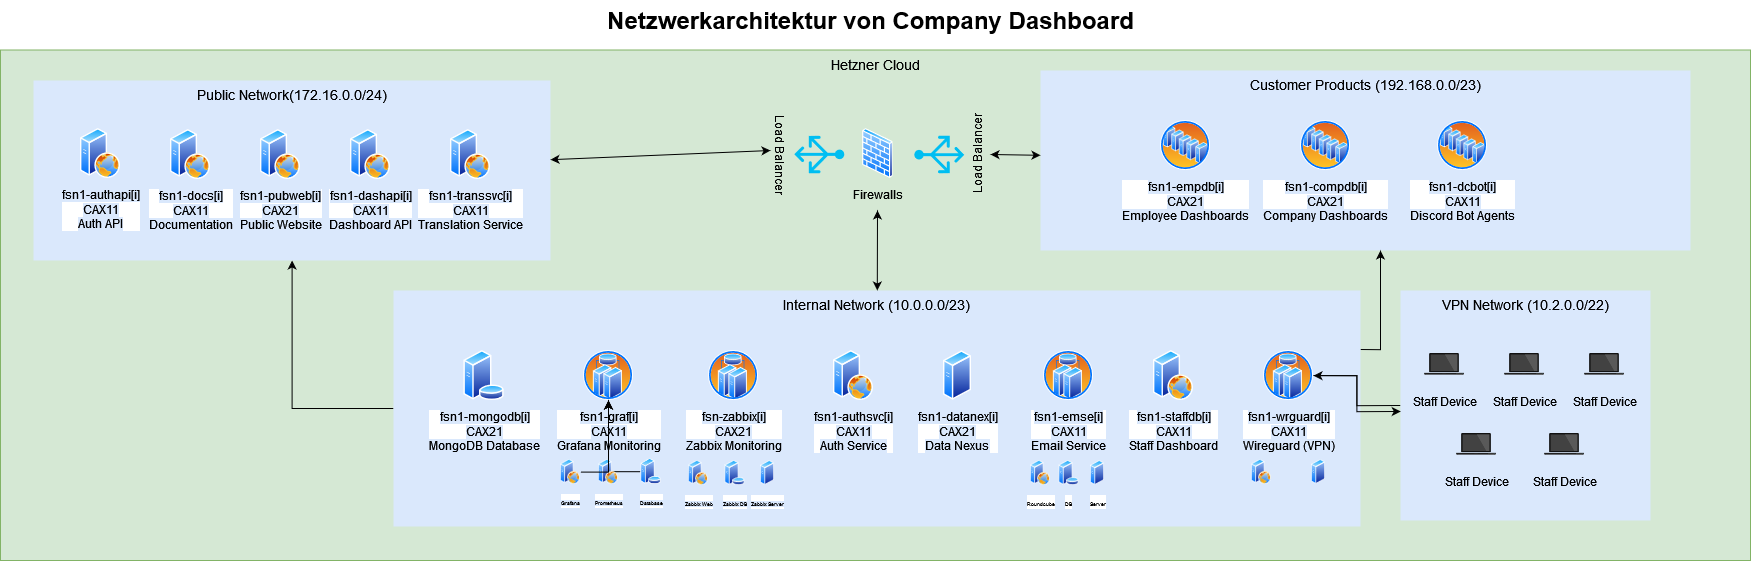

The diagram above was exported from draw.io. Its source (the exported page's mxGraphModel, read from the mxfile embedded in the PNG):
<mxGraphModel dx="5800" dy="2984" grid="1" gridSize="10" guides="1" tooltips="1" connect="1" arrows="1" fold="1" page="1" pageScale="1.5" pageWidth="1169" pageHeight="826" background="none" math="0" shadow="0">
  <root>
    <mxCell id="0" style=";html=1;" />
    <mxCell id="1" style=";html=1;" parent="0" />
    <mxCell id="wr1fqfm169Wr6IHJtYNI-1" value="Hetzner Cloud" style="whiteSpace=wrap;html=1;fillColor=#d5e8d4;fontSize=14;strokeColor=#82b366;verticalAlign=top;" vertex="1" parent="1">
      <mxGeometry y="89.5" width="1750" height="510.5" as="geometry" />
    </mxCell>
    <mxCell id="1257a543d1cacc4b-44" value="Customer Products (192.168.0.0/23)" style="whiteSpace=wrap;html=1;fillColor=#dae8fc;fontSize=14;strokeColor=none;verticalAlign=top;" parent="1" vertex="1">
      <mxGeometry x="1040" y="110" width="650" height="180" as="geometry" />
    </mxCell>
    <mxCell id="wr1fqfm169Wr6IHJtYNI-54" style="edgeStyle=orthogonalEdgeStyle;rounded=0;orthogonalLoop=1;jettySize=auto;html=1;exitX=0;exitY=0.5;exitDx=0;exitDy=0;" edge="1" parent="1" source="1257a543d1cacc4b-43" target="wr1fqfm169Wr6IHJtYNI-12">
      <mxGeometry relative="1" as="geometry" />
    </mxCell>
    <mxCell id="wr1fqfm169Wr6IHJtYNI-57" style="edgeStyle=orthogonalEdgeStyle;rounded=0;orthogonalLoop=1;jettySize=auto;html=1;exitX=1;exitY=0.25;exitDx=0;exitDy=0;" edge="1" parent="1" source="1257a543d1cacc4b-43" target="1257a543d1cacc4b-44">
      <mxGeometry relative="1" as="geometry">
        <Array as="points">
          <mxPoint x="1380" y="389" />
        </Array>
      </mxGeometry>
    </mxCell>
    <mxCell id="1257a543d1cacc4b-43" value="Internal Network (10.0.0.0/23)" style="whiteSpace=wrap;html=1;fillColor=#dae8fc;fontSize=14;strokeColor=none;verticalAlign=top;" parent="1" vertex="1">
      <mxGeometry x="393" y="330" width="967" height="236" as="geometry" />
    </mxCell>
    <mxCell id="1257a543d1cacc4b-52" value="Netzwerkarchitektur von Company Dashboard" style="text;strokeColor=none;fillColor=none;html=1;fontSize=24;fontStyle=1;verticalAlign=middle;align=center;" parent="1" vertex="1">
      <mxGeometry x="160" y="40" width="1420" height="40" as="geometry" />
    </mxCell>
    <mxCell id="wr1fqfm169Wr6IHJtYNI-2" value="&lt;div&gt;&lt;span style=&quot;background-color: rgb(218, 232, 252);&quot;&gt;fsn1-mongodb[i]&lt;/span&gt;&lt;/div&gt;&lt;div&gt;&lt;span style=&quot;background-color: rgb(218, 232, 252);&quot;&gt;CAX21&lt;/span&gt;&lt;/div&gt;&lt;div&gt;&lt;span style=&quot;background-color: rgb(218, 232, 252);&quot;&gt;MongoDB Database&lt;br&gt;&lt;/span&gt;&lt;/div&gt;" style="image;aspect=fixed;perimeter=ellipsePerimeter;html=1;align=center;shadow=0;dashed=0;spacingTop=3;image=img/lib/active_directory/database_server.svg;" vertex="1" parent="1">
      <mxGeometry x="463" y="390" width="41" height="50" as="geometry" />
    </mxCell>
    <mxCell id="wr1fqfm169Wr6IHJtYNI-3" value="&lt;div&gt;&lt;span style=&quot;background-color: rgb(218, 232, 252);&quot;&gt;fsn1-graf[i]&lt;/span&gt;&lt;/div&gt;&lt;div&gt;&lt;span style=&quot;background-color: rgb(218, 232, 252);&quot;&gt;CAX11&lt;/span&gt;&lt;/div&gt;&lt;div&gt;&lt;span style=&quot;background-color: rgb(218, 232, 252);&quot;&gt;Grafana Monitoring&lt;br&gt;&lt;/span&gt;&lt;/div&gt;" style="image;aspect=fixed;perimeter=ellipsePerimeter;html=1;align=center;shadow=0;dashed=0;spacingTop=3;image=img/lib/active_directory/cluster_server.svg;" vertex="1" parent="1">
      <mxGeometry x="583" y="390" width="50" height="50" as="geometry" />
    </mxCell>
    <mxCell id="wr1fqfm169Wr6IHJtYNI-4" value="&lt;div&gt;&lt;span style=&quot;background-color: rgb(218, 232, 252);&quot;&gt;fsn-zabbix[i]&lt;/span&gt;&lt;/div&gt;&lt;div&gt;&lt;span style=&quot;background-color: rgb(218, 232, 252);&quot;&gt;CAX21&lt;/span&gt;&lt;/div&gt;&lt;div&gt;&lt;span style=&quot;background-color: rgb(218, 232, 252);&quot;&gt;Zabbix Monitoring&lt;br&gt;&lt;/span&gt;&lt;/div&gt;" style="image;aspect=fixed;perimeter=ellipsePerimeter;html=1;align=center;shadow=0;dashed=0;spacingTop=3;image=img/lib/active_directory/cluster_server.svg;" vertex="1" parent="1">
      <mxGeometry x="708" y="390" width="50" height="50" as="geometry" />
    </mxCell>
    <mxCell id="wr1fqfm169Wr6IHJtYNI-5" value="&lt;div&gt;&lt;span style=&quot;background-color: rgb(218, 232, 252);&quot;&gt;fsn1-authsvc[i]&lt;/span&gt;&lt;/div&gt;&lt;div&gt;&lt;span style=&quot;background-color: rgb(218, 232, 252);&quot;&gt;CAX11&lt;/span&gt;&lt;/div&gt;&lt;div&gt;&lt;span style=&quot;background-color: rgb(218, 232, 252);&quot;&gt;Auth Service&lt;br&gt;&lt;/span&gt;&lt;/div&gt;" style="image;aspect=fixed;perimeter=ellipsePerimeter;html=1;align=center;shadow=0;dashed=0;spacingTop=3;image=img/lib/active_directory/web_server.svg;" vertex="1" parent="1">
      <mxGeometry x="833" y="390" width="40" height="50" as="geometry" />
    </mxCell>
    <mxCell id="wr1fqfm169Wr6IHJtYNI-8" value="&lt;div&gt;&lt;span style=&quot;background-color: rgb(218, 232, 252);&quot;&gt;fsn1-datanex[i]&lt;/span&gt;&lt;/div&gt;&lt;div&gt;&lt;span style=&quot;background-color: rgb(218, 232, 252);&quot;&gt;CAX21&lt;/span&gt;&lt;/div&gt;&lt;div&gt;&lt;span style=&quot;background-color: rgb(218, 232, 252);&quot;&gt;Data Nexus&lt;br&gt;&lt;/span&gt;&lt;/div&gt;" style="image;aspect=fixed;perimeter=ellipsePerimeter;html=1;align=center;shadow=0;dashed=0;spacingTop=3;image=img/lib/active_directory/generic_server.svg;" vertex="1" parent="1">
      <mxGeometry x="943" y="390" width="28.000000000000004" height="50" as="geometry" />
    </mxCell>
    <mxCell id="wr1fqfm169Wr6IHJtYNI-9" value="&lt;div&gt;&lt;span style=&quot;background-color: rgb(218, 232, 252);&quot;&gt;fsn1-emse[i]&lt;/span&gt;&lt;/div&gt;&lt;div&gt;&lt;span style=&quot;background-color: rgb(218, 232, 252);&quot;&gt;CAX11&lt;/span&gt;&lt;/div&gt;&lt;div&gt;&lt;span style=&quot;background-color: rgb(218, 232, 252);&quot;&gt;Email Service&lt;br&gt;&lt;/span&gt;&lt;/div&gt;" style="image;aspect=fixed;perimeter=ellipsePerimeter;html=1;align=center;shadow=0;dashed=0;spacingTop=3;image=img/lib/active_directory/cluster_server.svg;" vertex="1" parent="1">
      <mxGeometry x="1043" y="390" width="50" height="50" as="geometry" />
    </mxCell>
    <mxCell id="wr1fqfm169Wr6IHJtYNI-10" value="&lt;div&gt;&lt;span style=&quot;background-color: rgb(218, 232, 252);&quot;&gt;fsn1-staffdb[i]&lt;/span&gt;&lt;/div&gt;&lt;div&gt;&lt;span style=&quot;background-color: rgb(218, 232, 252);&quot;&gt;CAX11&lt;/span&gt;&lt;/div&gt;&lt;div&gt;&lt;span style=&quot;background-color: rgb(218, 232, 252);&quot;&gt;Staff Dashboard&lt;br&gt;&lt;/span&gt;&lt;/div&gt;" style="image;aspect=fixed;perimeter=ellipsePerimeter;html=1;align=center;shadow=0;dashed=0;spacingTop=3;image=img/lib/active_directory/web_server.svg;" vertex="1" parent="1">
      <mxGeometry x="1153" y="390" width="40" height="50" as="geometry" />
    </mxCell>
    <mxCell id="wr1fqfm169Wr6IHJtYNI-55" style="edgeStyle=orthogonalEdgeStyle;rounded=0;orthogonalLoop=1;jettySize=auto;html=1;exitX=1;exitY=0.5;exitDx=0;exitDy=0;entryX=0.001;entryY=0.526;entryDx=0;entryDy=0;entryPerimeter=0;" edge="1" parent="1" source="wr1fqfm169Wr6IHJtYNI-11" target="wr1fqfm169Wr6IHJtYNI-13">
      <mxGeometry relative="1" as="geometry" />
    </mxCell>
    <mxCell id="wr1fqfm169Wr6IHJtYNI-11" value="&lt;div&gt;&lt;span style=&quot;background-color: rgb(218, 232, 252);&quot;&gt;fsn1-wrguard[i]&lt;/span&gt;&lt;/div&gt;&lt;div&gt;&lt;span style=&quot;background-color: rgb(218, 232, 252);&quot;&gt;CAX11&lt;/span&gt;&lt;/div&gt;&lt;div&gt;&lt;span style=&quot;background-color: rgb(218, 232, 252);&quot;&gt;Wireguard (VPN)&lt;br&gt;&lt;/span&gt;&lt;/div&gt;" style="image;aspect=fixed;perimeter=ellipsePerimeter;html=1;align=center;shadow=0;dashed=0;spacingTop=3;image=img/lib/active_directory/cluster_server.svg;" vertex="1" parent="1">
      <mxGeometry x="1263" y="390" width="50" height="50" as="geometry" />
    </mxCell>
    <mxCell id="wr1fqfm169Wr6IHJtYNI-12" value="Public Network(172.16.0.0/24)" style="whiteSpace=wrap;html=1;fillColor=#dae8fc;fontSize=14;strokeColor=none;verticalAlign=top;" vertex="1" parent="1">
      <mxGeometry x="33" y="120" width="517" height="180" as="geometry" />
    </mxCell>
    <mxCell id="wr1fqfm169Wr6IHJtYNI-56" style="edgeStyle=orthogonalEdgeStyle;rounded=0;orthogonalLoop=1;jettySize=auto;html=1;exitX=0;exitY=0.5;exitDx=0;exitDy=0;" edge="1" parent="1" source="wr1fqfm169Wr6IHJtYNI-13" target="wr1fqfm169Wr6IHJtYNI-11">
      <mxGeometry relative="1" as="geometry" />
    </mxCell>
    <mxCell id="wr1fqfm169Wr6IHJtYNI-13" value="VPN Network (10.2.0.0/22)" style="whiteSpace=wrap;html=1;fillColor=#dae8fc;fontSize=14;strokeColor=none;verticalAlign=top;" vertex="1" parent="1">
      <mxGeometry x="1400" y="330" width="250" height="230" as="geometry" />
    </mxCell>
    <mxCell id="wr1fqfm169Wr6IHJtYNI-14" value="&lt;div&gt;&lt;span style=&quot;background-color: rgb(218, 232, 252);&quot;&gt;fsn1-dcbot[i]&lt;/span&gt;&lt;/div&gt;&lt;div&gt;&lt;span style=&quot;background-color: rgb(218, 232, 252);&quot;&gt;CAX11&lt;/span&gt;&lt;/div&gt;&lt;div&gt;&lt;span style=&quot;background-color: rgb(218, 232, 252);&quot;&gt;Discord Bot Agents&lt;br&gt;&lt;/span&gt;&lt;/div&gt;" style="image;aspect=fixed;perimeter=ellipsePerimeter;html=1;align=center;shadow=0;dashed=0;spacingTop=3;image=img/lib/active_directory/server_farm.svg;" vertex="1" parent="1">
      <mxGeometry x="1437" y="160" width="50" height="50" as="geometry" />
    </mxCell>
    <mxCell id="wr1fqfm169Wr6IHJtYNI-15" value="&lt;div&gt;&lt;span style=&quot;background-color: rgb(218, 232, 252);&quot;&gt;fsn1-compdb[i]&lt;/span&gt;&lt;/div&gt;&lt;div&gt;&lt;span style=&quot;background-color: rgb(218, 232, 252);&quot;&gt;CAX21&lt;/span&gt;&lt;/div&gt;&lt;div&gt;&lt;span style=&quot;background-color: rgb(218, 232, 252);&quot;&gt;Company Dashboards&lt;br&gt;&lt;/span&gt;&lt;/div&gt;" style="image;aspect=fixed;perimeter=ellipsePerimeter;html=1;align=center;shadow=0;dashed=0;spacingTop=3;image=img/lib/active_directory/server_farm.svg;" vertex="1" parent="1">
      <mxGeometry x="1300" y="160" width="50" height="50" as="geometry" />
    </mxCell>
    <mxCell id="wr1fqfm169Wr6IHJtYNI-16" value="&lt;div&gt;&lt;span style=&quot;background-color: rgb(218, 232, 252);&quot;&gt;fsn1-empdb[i]&lt;/span&gt;&lt;/div&gt;&lt;div&gt;&lt;span style=&quot;background-color: rgb(218, 232, 252);&quot;&gt;CAX21&lt;/span&gt;&lt;/div&gt;&lt;div&gt;&lt;span style=&quot;background-color: rgb(218, 232, 252);&quot;&gt;Employee Dashboards&lt;br&gt;&lt;/span&gt;&lt;/div&gt;" style="image;aspect=fixed;perimeter=ellipsePerimeter;html=1;align=center;shadow=0;dashed=0;spacingTop=3;image=img/lib/active_directory/server_farm.svg;" vertex="1" parent="1">
      <mxGeometry x="1160" y="160" width="50" height="50" as="geometry" />
    </mxCell>
    <mxCell id="wr1fqfm169Wr6IHJtYNI-18" value="&lt;span style=&quot;background-color: rgb(218, 232, 252);&quot;&gt;Staff Device&lt;/span&gt;" style="shape=image;html=1;verticalAlign=top;verticalLabelPosition=bottom;labelBackgroundColor=#ffffff;imageAspect=0;aspect=fixed;image=https://cdn0.iconfinder.com/data/icons/devices-42/512/Laptop-128.png" vertex="1" parent="1">
      <mxGeometry x="1420" y="380" width="48" height="48" as="geometry" />
    </mxCell>
    <mxCell id="wr1fqfm169Wr6IHJtYNI-19" value="&lt;span style=&quot;background-color: rgb(218, 232, 252);&quot;&gt;Staff Device&lt;/span&gt;" style="shape=image;html=1;verticalAlign=top;verticalLabelPosition=bottom;labelBackgroundColor=#ffffff;imageAspect=0;aspect=fixed;image=https://cdn0.iconfinder.com/data/icons/devices-42/512/Laptop-128.png" vertex="1" parent="1">
      <mxGeometry x="1500" y="380" width="48" height="48" as="geometry" />
    </mxCell>
    <mxCell id="wr1fqfm169Wr6IHJtYNI-20" value="&lt;span style=&quot;background-color: rgb(218, 232, 252);&quot;&gt;Staff Device&lt;/span&gt;" style="shape=image;html=1;verticalAlign=top;verticalLabelPosition=bottom;labelBackgroundColor=#ffffff;imageAspect=0;aspect=fixed;image=https://cdn0.iconfinder.com/data/icons/devices-42/512/Laptop-128.png" vertex="1" parent="1">
      <mxGeometry x="1580" y="380" width="48" height="48" as="geometry" />
    </mxCell>
    <mxCell id="wr1fqfm169Wr6IHJtYNI-22" value="&lt;div&gt;&lt;span style=&quot;background-color: rgb(218, 232, 252);&quot;&gt;fsn1-authapi[i]&lt;/span&gt;&lt;/div&gt;&lt;div&gt;&lt;span style=&quot;background-color: rgb(218, 232, 252);&quot;&gt;CAX11&lt;/span&gt;&lt;/div&gt;&lt;div&gt;&lt;span style=&quot;background-color: rgb(218, 232, 252);&quot;&gt;Auth API&lt;br&gt;&lt;/span&gt;&lt;/div&gt;" style="image;aspect=fixed;perimeter=ellipsePerimeter;html=1;align=center;shadow=0;dashed=0;spacingTop=3;image=img/lib/active_directory/web_server.svg;" vertex="1" parent="1">
      <mxGeometry x="80" y="168" width="40" height="50" as="geometry" />
    </mxCell>
    <mxCell id="wr1fqfm169Wr6IHJtYNI-23" value="&lt;div&gt;&lt;span style=&quot;background-color: rgb(218, 232, 252);&quot;&gt;fsn1-dashapi[i]&lt;/span&gt;&lt;/div&gt;&lt;div&gt;&lt;span style=&quot;background-color: rgb(218, 232, 252);&quot;&gt;CAX11&lt;/span&gt;&lt;/div&gt;&lt;div&gt;&lt;span style=&quot;background-color: rgb(218, 232, 252);&quot;&gt;Dashboard API&lt;br&gt;&lt;/span&gt;&lt;/div&gt;" style="image;aspect=fixed;perimeter=ellipsePerimeter;html=1;align=center;shadow=0;dashed=0;spacingTop=3;image=img/lib/active_directory/web_server.svg;" vertex="1" parent="1">
      <mxGeometry x="350" y="169" width="40" height="50" as="geometry" />
    </mxCell>
    <mxCell id="wr1fqfm169Wr6IHJtYNI-24" value="&lt;div&gt;&lt;span style=&quot;background-color: rgb(218, 232, 252);&quot;&gt;fsn1-transsvc[i]&lt;/span&gt;&lt;/div&gt;&lt;div&gt;&lt;span style=&quot;background-color: rgb(218, 232, 252);&quot;&gt;CAX11&lt;/span&gt;&lt;/div&gt;&lt;div&gt;&lt;span style=&quot;background-color: rgb(218, 232, 252);&quot;&gt;Translation Service&lt;br&gt;&lt;/span&gt;&lt;/div&gt;" style="image;aspect=fixed;perimeter=ellipsePerimeter;html=1;align=center;shadow=0;dashed=0;spacingTop=3;image=img/lib/active_directory/web_server.svg;" vertex="1" parent="1">
      <mxGeometry x="450" y="169" width="40" height="50" as="geometry" />
    </mxCell>
    <mxCell id="wr1fqfm169Wr6IHJtYNI-25" value="&lt;div&gt;&lt;span style=&quot;background-color: rgb(218, 232, 252);&quot;&gt;fsn1-pubweb[i]&lt;/span&gt;&lt;/div&gt;&lt;div&gt;&lt;span style=&quot;background-color: rgb(218, 232, 252);&quot;&gt;CAX21&lt;/span&gt;&lt;/div&gt;&lt;div&gt;&lt;span style=&quot;background-color: rgb(218, 232, 252);&quot;&gt;Public Website&lt;br&gt;&lt;/span&gt;&lt;/div&gt;" style="image;aspect=fixed;perimeter=ellipsePerimeter;html=1;align=center;shadow=0;dashed=0;spacingTop=3;image=img/lib/active_directory/web_server.svg;" vertex="1" parent="1">
      <mxGeometry x="260" y="169" width="40" height="50" as="geometry" />
    </mxCell>
    <mxCell id="wr1fqfm169Wr6IHJtYNI-26" value="&lt;div&gt;&lt;span style=&quot;background-color: rgb(218, 232, 252);&quot;&gt;fsn1-docs[i]&lt;/span&gt;&lt;/div&gt;&lt;div&gt;&lt;span style=&quot;background-color: rgb(218, 232, 252);&quot;&gt;CAX11&lt;/span&gt;&lt;/div&gt;&lt;div&gt;&lt;span style=&quot;background-color: rgb(218, 232, 252);&quot;&gt;Documentation&lt;br&gt;&lt;/span&gt;&lt;/div&gt;" style="image;aspect=fixed;perimeter=ellipsePerimeter;html=1;align=center;shadow=0;dashed=0;spacingTop=3;image=img/lib/active_directory/web_server.svg;" vertex="1" parent="1">
      <mxGeometry x="170" y="169" width="40" height="50" as="geometry" />
    </mxCell>
    <mxCell id="wr1fqfm169Wr6IHJtYNI-27" value="&lt;span style=&quot;background-color: rgb(213, 232, 212);&quot;&gt;Firewalls&lt;/span&gt;" style="image;aspect=fixed;perimeter=ellipsePerimeter;html=1;align=center;shadow=0;dashed=0;spacingTop=3;image=img/lib/active_directory/firewall.svg;" vertex="1" parent="1">
      <mxGeometry x="862" y="168" width="30.5" height="50" as="geometry" />
    </mxCell>
    <mxCell id="wr1fqfm169Wr6IHJtYNI-28" value="Load Balancer" style="verticalLabelPosition=bottom;html=1;verticalAlign=top;align=center;strokeColor=none;fillColor=#00BEF2;shape=mxgraph.azure.load_balancer_generic;pointerEvents=1;rotation=-90;" vertex="1" parent="1">
      <mxGeometry x="920" y="169" width="37.5" height="50" as="geometry" />
    </mxCell>
    <mxCell id="wr1fqfm169Wr6IHJtYNI-29" value="Load Balancer" style="verticalLabelPosition=bottom;html=1;verticalAlign=top;align=center;strokeColor=none;fillColor=#00BEF2;shape=mxgraph.azure.load_balancer_generic;pointerEvents=1;rotation=90;" vertex="1" parent="1">
      <mxGeometry x="800" y="169" width="37.5" height="50" as="geometry" />
    </mxCell>
    <mxCell id="wr1fqfm169Wr6IHJtYNI-31" value="&lt;span style=&quot;background-color: rgb(218, 232, 252);&quot;&gt;Staff Device&lt;/span&gt;" style="shape=image;html=1;verticalAlign=top;verticalLabelPosition=bottom;labelBackgroundColor=#ffffff;imageAspect=0;aspect=fixed;image=https://cdn0.iconfinder.com/data/icons/devices-42/512/Laptop-128.png" vertex="1" parent="1">
      <mxGeometry x="1452" y="460" width="48" height="48" as="geometry" />
    </mxCell>
    <mxCell id="wr1fqfm169Wr6IHJtYNI-32" value="&lt;span style=&quot;background-color: rgb(218, 232, 252);&quot;&gt;Staff Device&lt;/span&gt;" style="shape=image;html=1;verticalAlign=top;verticalLabelPosition=bottom;labelBackgroundColor=#ffffff;imageAspect=0;aspect=fixed;image=https://cdn0.iconfinder.com/data/icons/devices-42/512/Laptop-128.png" vertex="1" parent="1">
      <mxGeometry x="1540" y="460" width="48" height="48" as="geometry" />
    </mxCell>
    <mxCell id="wr1fqfm169Wr6IHJtYNI-37" value="" style="endArrow=classic;startArrow=classic;html=1;rounded=0;" edge="1" parent="1" source="1257a543d1cacc4b-43">
      <mxGeometry width="50" height="50" relative="1" as="geometry">
        <mxPoint x="862" y="310" as="sourcePoint" />
        <mxPoint x="877" y="250" as="targetPoint" />
      </mxGeometry>
    </mxCell>
    <mxCell id="wr1fqfm169Wr6IHJtYNI-38" value="" style="endArrow=classic;startArrow=classic;html=1;rounded=0;" edge="1" parent="1" target="1257a543d1cacc4b-44">
      <mxGeometry width="50" height="50" relative="1" as="geometry">
        <mxPoint x="990" y="194" as="sourcePoint" />
        <mxPoint x="1030" y="150" as="targetPoint" />
      </mxGeometry>
    </mxCell>
    <mxCell id="wr1fqfm169Wr6IHJtYNI-39" value="" style="endArrow=classic;startArrow=classic;html=1;rounded=0;" edge="1" parent="1" source="wr1fqfm169Wr6IHJtYNI-12">
      <mxGeometry width="50" height="50" relative="1" as="geometry">
        <mxPoint x="750" y="240" as="sourcePoint" />
        <mxPoint x="770" y="190" as="targetPoint" />
      </mxGeometry>
    </mxCell>
    <mxCell id="wr1fqfm169Wr6IHJtYNI-41" value="&lt;font style=&quot;font-size: 5px;&quot;&gt;DB&lt;/font&gt;" style="image;aspect=fixed;perimeter=ellipsePerimeter;html=1;align=center;shadow=0;dashed=0;spacingTop=3;image=img/lib/active_directory/database_server.svg;" vertex="1" parent="1">
      <mxGeometry x="1057.5" y="499.7" width="21" height="25.61" as="geometry" />
    </mxCell>
    <mxCell id="wr1fqfm169Wr6IHJtYNI-43" value="&lt;font style=&quot;font-size: 5px;&quot;&gt;Roundcube&lt;/font&gt;" style="image;aspect=fixed;perimeter=ellipsePerimeter;html=1;align=center;shadow=0;dashed=0;spacingTop=3;image=img/lib/active_directory/web_server.svg;" vertex="1" parent="1">
      <mxGeometry x="1030" y="500" width="20" height="25" as="geometry" />
    </mxCell>
    <mxCell id="wr1fqfm169Wr6IHJtYNI-44" value="&lt;font style=&quot;font-size: 5px;&quot;&gt;Server&lt;/font&gt;" style="image;aspect=fixed;perimeter=ellipsePerimeter;html=1;align=center;shadow=0;dashed=0;spacingTop=3;image=img/lib/active_directory/generic_server.svg;" vertex="1" parent="1">
      <mxGeometry x="1090" y="500" width="14" height="25" as="geometry" />
    </mxCell>
    <mxCell id="wr1fqfm169Wr6IHJtYNI-45" value="" style="image;aspect=fixed;perimeter=ellipsePerimeter;html=1;align=center;shadow=0;dashed=0;spacingTop=3;image=img/lib/active_directory/web_server.svg;" vertex="1" parent="1">
      <mxGeometry x="1251" y="499.39" width="20" height="25" as="geometry" />
    </mxCell>
    <mxCell id="wr1fqfm169Wr6IHJtYNI-46" value="" style="image;aspect=fixed;perimeter=ellipsePerimeter;html=1;align=center;shadow=0;dashed=0;spacingTop=3;image=img/lib/active_directory/generic_server.svg;" vertex="1" parent="1">
      <mxGeometry x="1311" y="499.39" width="14" height="25" as="geometry" />
    </mxCell>
    <mxCell id="wr1fqfm169Wr6IHJtYNI-47" value="&lt;font style=&quot;font-size: 5px; background-color: rgb(218, 232, 252);&quot;&gt;Zabbix DB&lt;br&gt;&lt;/font&gt;" style="image;aspect=fixed;perimeter=ellipsePerimeter;html=1;align=center;shadow=0;dashed=0;spacingTop=3;image=img/lib/active_directory/database_server.svg;" vertex="1" parent="1">
      <mxGeometry x="723.5" y="499.7" width="21" height="25.61" as="geometry" />
    </mxCell>
    <mxCell id="wr1fqfm169Wr6IHJtYNI-48" value="&lt;font style=&quot;font-size: 5px; background-color: rgb(218, 232, 252);&quot;&gt;Zabbix Web&lt;br&gt;&lt;/font&gt;" style="image;aspect=fixed;perimeter=ellipsePerimeter;html=1;align=center;shadow=0;dashed=0;spacingTop=3;image=img/lib/active_directory/web_server.svg;" vertex="1" parent="1">
      <mxGeometry x="688" y="500.31" width="20" height="25" as="geometry" />
    </mxCell>
    <mxCell id="wr1fqfm169Wr6IHJtYNI-49" value="&lt;font style=&quot;font-size: 5px; background-color: rgb(218, 232, 252);&quot;&gt;Zabbix Server&lt;br&gt;&lt;/font&gt;" style="image;aspect=fixed;perimeter=ellipsePerimeter;html=1;align=center;shadow=0;dashed=0;spacingTop=3;image=img/lib/active_directory/generic_server.svg;" vertex="1" parent="1">
      <mxGeometry x="760" y="500" width="14" height="25" as="geometry" />
    </mxCell>
    <mxCell id="wr1fqfm169Wr6IHJtYNI-61" style="edgeStyle=orthogonalEdgeStyle;rounded=0;orthogonalLoop=1;jettySize=auto;html=1;entryX=0.5;entryY=1;entryDx=0;entryDy=0;" edge="1" parent="1" source="wr1fqfm169Wr6IHJtYNI-50" target="wr1fqfm169Wr6IHJtYNI-3">
      <mxGeometry relative="1" as="geometry" />
    </mxCell>
    <mxCell id="wr1fqfm169Wr6IHJtYNI-50" value="&lt;font style=&quot;font-size: 5px; background-color: rgb(218, 232, 252);&quot;&gt;Database&lt;/font&gt;" style="image;aspect=fixed;perimeter=ellipsePerimeter;html=1;align=center;shadow=0;dashed=0;spacingTop=3;image=img/lib/active_directory/database_server.svg;" vertex="1" parent="1">
      <mxGeometry x="640" y="498.46999999999997" width="21" height="25.61" as="geometry" />
    </mxCell>
    <mxCell id="wr1fqfm169Wr6IHJtYNI-60" style="edgeStyle=orthogonalEdgeStyle;rounded=0;orthogonalLoop=1;jettySize=auto;html=1;" edge="1" parent="1" source="wr1fqfm169Wr6IHJtYNI-51" target="wr1fqfm169Wr6IHJtYNI-3">
      <mxGeometry relative="1" as="geometry" />
    </mxCell>
    <mxCell id="wr1fqfm169Wr6IHJtYNI-51" value="&lt;font style=&quot;font-size: 5px; background-color: rgb(218, 232, 252);&quot;&gt;Prometheus&lt;/font&gt;" style="image;aspect=fixed;perimeter=ellipsePerimeter;html=1;align=center;shadow=0;dashed=0;spacingTop=3;image=img/lib/active_directory/web_server.svg;" vertex="1" parent="1">
      <mxGeometry x="598" y="499.08" width="20" height="25" as="geometry" />
    </mxCell>
    <mxCell id="wr1fqfm169Wr6IHJtYNI-59" style="edgeStyle=orthogonalEdgeStyle;rounded=0;orthogonalLoop=1;jettySize=auto;html=1;" edge="1" parent="1" source="wr1fqfm169Wr6IHJtYNI-52" target="wr1fqfm169Wr6IHJtYNI-3">
      <mxGeometry relative="1" as="geometry" />
    </mxCell>
    <mxCell id="wr1fqfm169Wr6IHJtYNI-52" value="&lt;font style=&quot;font-size: 5px; background-color: rgb(218, 232, 252);&quot;&gt;Grafana&lt;/font&gt;" style="image;aspect=fixed;perimeter=ellipsePerimeter;html=1;align=center;shadow=0;dashed=0;spacingTop=3;image=img/lib/active_directory/web_server.svg;" vertex="1" parent="1">
      <mxGeometry x="560" y="499.09" width="20" height="25" as="geometry" />
    </mxCell>
  </root>
</mxGraphModel>